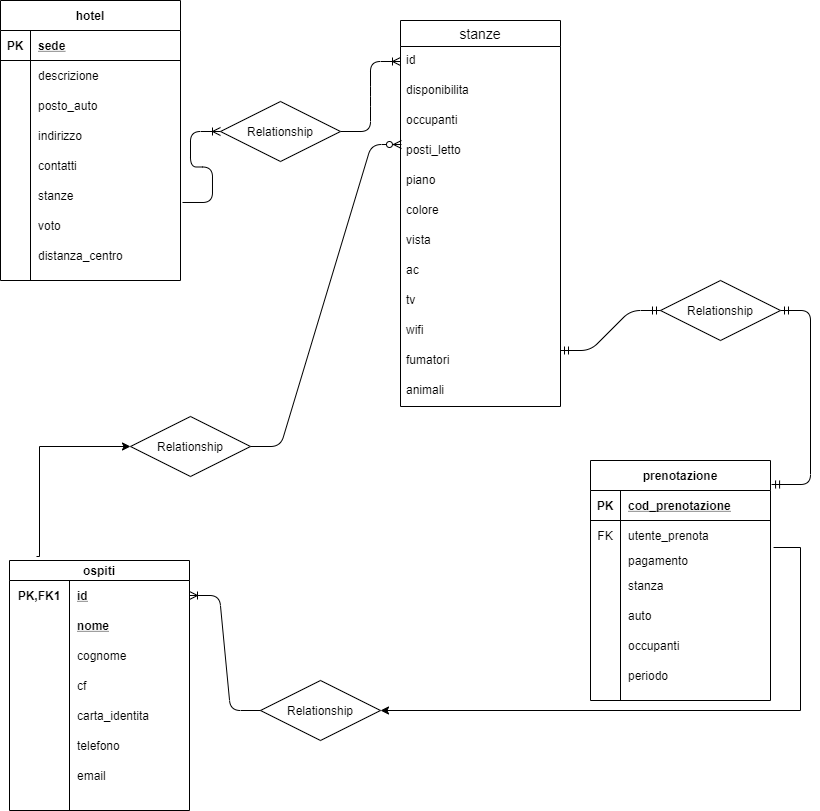

The diagram above was exported from draw.io. Its source (the exported page's mxGraphModel, read from the mxfile embedded in the PNG):
<mxGraphModel dx="1374" dy="790" grid="1" gridSize="10" guides="1" tooltips="1" connect="1" arrows="1" fold="1" page="1" pageScale="1" pageWidth="827" pageHeight="1169" math="0" shadow="0">
  <root>
    <mxCell id="0" />
    <mxCell id="1" parent="0" />
    <mxCell id="15" value="ospiti" style="shape=table;startSize=20;container=1;collapsible=1;childLayout=tableLayout;fixedRows=1;rowLines=0;fontStyle=1;align=center;resizeLast=1;" parent="1" vertex="1">
      <mxGeometry x="9" y="560" width="180" height="250" as="geometry" />
    </mxCell>
    <mxCell id="16" value="" style="shape=partialRectangle;collapsible=0;dropTarget=0;pointerEvents=0;fillColor=none;top=0;left=0;bottom=0;right=0;points=[[0,0.5],[1,0.5]];portConstraint=eastwest;" parent="15" vertex="1">
      <mxGeometry y="20" width="180" height="30" as="geometry" />
    </mxCell>
    <mxCell id="17" value="PK,FK1" style="shape=partialRectangle;connectable=0;fillColor=none;top=0;left=0;bottom=0;right=0;fontStyle=1;overflow=hidden;" parent="16" vertex="1">
      <mxGeometry width="60" height="30" as="geometry" />
    </mxCell>
    <mxCell id="18" value="id" style="shape=partialRectangle;connectable=0;fillColor=none;top=0;left=0;bottom=0;right=0;align=left;spacingLeft=6;fontStyle=5;overflow=hidden;" parent="16" vertex="1">
      <mxGeometry x="60" width="120" height="30" as="geometry" />
    </mxCell>
    <mxCell id="57" value="" style="shape=partialRectangle;collapsible=0;dropTarget=0;pointerEvents=0;fillColor=none;top=0;left=0;bottom=0;right=0;points=[[0,0.5],[1,0.5]];portConstraint=eastwest;" parent="15" vertex="1">
      <mxGeometry y="50" width="180" height="30" as="geometry" />
    </mxCell>
    <mxCell id="58" value="" style="shape=partialRectangle;connectable=0;fillColor=none;top=0;left=0;bottom=0;right=0;fontStyle=1;overflow=hidden;" parent="57" vertex="1">
      <mxGeometry width="60" height="30" as="geometry" />
    </mxCell>
    <mxCell id="59" value="nome" style="shape=partialRectangle;connectable=0;fillColor=none;top=0;left=0;bottom=0;right=0;align=left;spacingLeft=6;fontStyle=5;overflow=hidden;" parent="57" vertex="1">
      <mxGeometry x="60" width="120" height="30" as="geometry" />
    </mxCell>
    <mxCell id="22" value="" style="shape=partialRectangle;collapsible=0;dropTarget=0;pointerEvents=0;fillColor=none;top=0;left=0;bottom=0;right=0;points=[[0,0.5],[1,0.5]];portConstraint=eastwest;" parent="15" vertex="1">
      <mxGeometry y="80" width="180" height="30" as="geometry" />
    </mxCell>
    <mxCell id="23" value="" style="shape=partialRectangle;connectable=0;fillColor=none;top=0;left=0;bottom=0;right=0;editable=1;overflow=hidden;" parent="22" vertex="1">
      <mxGeometry width="60" height="30" as="geometry" />
    </mxCell>
    <mxCell id="24" value="cognome" style="shape=partialRectangle;connectable=0;fillColor=none;top=0;left=0;bottom=0;right=0;align=left;spacingLeft=6;overflow=hidden;" parent="22" vertex="1">
      <mxGeometry x="60" width="120" height="30" as="geometry" />
    </mxCell>
    <mxCell id="25" value="" style="shape=partialRectangle;collapsible=0;dropTarget=0;pointerEvents=0;fillColor=none;top=0;left=0;bottom=0;right=0;points=[[0,0.5],[1,0.5]];portConstraint=eastwest;" parent="15" vertex="1">
      <mxGeometry y="110" width="180" height="30" as="geometry" />
    </mxCell>
    <mxCell id="26" value="" style="shape=partialRectangle;connectable=0;fillColor=none;top=0;left=0;bottom=0;right=0;editable=1;overflow=hidden;" parent="25" vertex="1">
      <mxGeometry width="60" height="30" as="geometry" />
    </mxCell>
    <mxCell id="27" value="cf" style="shape=partialRectangle;connectable=0;fillColor=none;top=0;left=0;bottom=0;right=0;align=left;spacingLeft=6;overflow=hidden;" parent="25" vertex="1">
      <mxGeometry x="60" width="120" height="30" as="geometry" />
    </mxCell>
    <mxCell id="45" value="" style="shape=partialRectangle;collapsible=0;dropTarget=0;pointerEvents=0;fillColor=none;top=0;left=0;bottom=0;right=0;points=[[0,0.5],[1,0.5]];portConstraint=eastwest;" parent="15" vertex="1">
      <mxGeometry y="140" width="180" height="30" as="geometry" />
    </mxCell>
    <mxCell id="46" value="" style="shape=partialRectangle;connectable=0;fillColor=none;top=0;left=0;bottom=0;right=0;editable=1;overflow=hidden;" parent="45" vertex="1">
      <mxGeometry width="60" height="30" as="geometry" />
    </mxCell>
    <mxCell id="47" value="carta_identita" style="shape=partialRectangle;connectable=0;fillColor=none;top=0;left=0;bottom=0;right=0;align=left;spacingLeft=6;overflow=hidden;" parent="45" vertex="1">
      <mxGeometry x="60" width="120" height="30" as="geometry" />
    </mxCell>
    <mxCell id="48" value="" style="shape=partialRectangle;collapsible=0;dropTarget=0;pointerEvents=0;fillColor=none;top=0;left=0;bottom=0;right=0;points=[[0,0.5],[1,0.5]];portConstraint=eastwest;" parent="15" vertex="1">
      <mxGeometry y="170" width="180" height="30" as="geometry" />
    </mxCell>
    <mxCell id="49" value="" style="shape=partialRectangle;connectable=0;fillColor=none;top=0;left=0;bottom=0;right=0;editable=1;overflow=hidden;" parent="48" vertex="1">
      <mxGeometry width="60" height="30" as="geometry" />
    </mxCell>
    <mxCell id="50" value="telefono" style="shape=partialRectangle;connectable=0;fillColor=none;top=0;left=0;bottom=0;right=0;align=left;spacingLeft=6;overflow=hidden;" parent="48" vertex="1">
      <mxGeometry x="60" width="120" height="30" as="geometry" />
    </mxCell>
    <mxCell id="51" value="" style="shape=partialRectangle;collapsible=0;dropTarget=0;pointerEvents=0;fillColor=none;top=0;left=0;bottom=0;right=0;points=[[0,0.5],[1,0.5]];portConstraint=eastwest;" parent="15" vertex="1">
      <mxGeometry y="200" width="180" height="30" as="geometry" />
    </mxCell>
    <mxCell id="52" value="" style="shape=partialRectangle;connectable=0;fillColor=none;top=0;left=0;bottom=0;right=0;editable=1;overflow=hidden;" parent="51" vertex="1">
      <mxGeometry width="60" height="30" as="geometry" />
    </mxCell>
    <mxCell id="53" value="email" style="shape=partialRectangle;connectable=0;fillColor=none;top=0;left=0;bottom=0;right=0;align=left;spacingLeft=6;overflow=hidden;" parent="51" vertex="1">
      <mxGeometry x="60" width="120" height="30" as="geometry" />
    </mxCell>
    <mxCell id="28" value="stanze" style="swimlane;fontStyle=0;childLayout=stackLayout;horizontal=1;startSize=26;horizontalStack=0;resizeParent=1;resizeParentMax=0;resizeLast=0;collapsible=1;marginBottom=0;align=center;fontSize=14;" parent="1" vertex="1">
      <mxGeometry x="400" y="20" width="160" height="386" as="geometry" />
    </mxCell>
    <mxCell id="29" value="id" style="text;strokeColor=none;fillColor=none;spacingLeft=4;spacingRight=4;overflow=hidden;rotatable=0;points=[[0,0.5],[1,0.5]];portConstraint=eastwest;fontSize=12;" parent="28" vertex="1">
      <mxGeometry y="26" width="160" height="30" as="geometry" />
    </mxCell>
    <mxCell id="116" value="disponibilita" style="text;strokeColor=none;fillColor=none;spacingLeft=4;spacingRight=4;overflow=hidden;rotatable=0;points=[[0,0.5],[1,0.5]];portConstraint=eastwest;fontSize=12;" parent="28" vertex="1">
      <mxGeometry y="56" width="160" height="30" as="geometry" />
    </mxCell>
    <mxCell id="117" value="occupanti" style="text;strokeColor=none;fillColor=none;spacingLeft=4;spacingRight=4;overflow=hidden;rotatable=0;points=[[0,0.5],[1,0.5]];portConstraint=eastwest;fontSize=12;" parent="28" vertex="1">
      <mxGeometry y="86" width="160" height="30" as="geometry" />
    </mxCell>
    <mxCell id="79" value="posti_letto" style="text;strokeColor=none;fillColor=none;spacingLeft=4;spacingRight=4;overflow=hidden;rotatable=0;points=[[0,0.5],[1,0.5]];portConstraint=eastwest;fontSize=12;" parent="28" vertex="1">
      <mxGeometry y="116" width="160" height="30" as="geometry" />
    </mxCell>
    <mxCell id="84" value="piano" style="text;strokeColor=none;fillColor=none;spacingLeft=4;spacingRight=4;overflow=hidden;rotatable=0;points=[[0,0.5],[1,0.5]];portConstraint=eastwest;fontSize=12;" parent="28" vertex="1">
      <mxGeometry y="146" width="160" height="30" as="geometry" />
    </mxCell>
    <mxCell id="30" value="colore&#10;" style="text;strokeColor=none;fillColor=none;spacingLeft=4;spacingRight=4;overflow=hidden;rotatable=0;points=[[0,0.5],[1,0.5]];portConstraint=eastwest;fontSize=12;" parent="28" vertex="1">
      <mxGeometry y="176" width="160" height="30" as="geometry" />
    </mxCell>
    <mxCell id="31" value="vista" style="text;strokeColor=none;fillColor=none;spacingLeft=4;spacingRight=4;overflow=hidden;rotatable=0;points=[[0,0.5],[1,0.5]];portConstraint=eastwest;fontSize=12;" parent="28" vertex="1">
      <mxGeometry y="206" width="160" height="30" as="geometry" />
    </mxCell>
    <mxCell id="78" value="ac" style="text;strokeColor=none;fillColor=none;spacingLeft=4;spacingRight=4;overflow=hidden;rotatable=0;points=[[0,0.5],[1,0.5]];portConstraint=eastwest;fontSize=12;" parent="28" vertex="1">
      <mxGeometry y="236" width="160" height="30" as="geometry" />
    </mxCell>
    <mxCell id="80" value="tv" style="text;strokeColor=none;fillColor=none;spacingLeft=4;spacingRight=4;overflow=hidden;rotatable=0;points=[[0,0.5],[1,0.5]];portConstraint=eastwest;fontSize=12;" parent="28" vertex="1">
      <mxGeometry y="266" width="160" height="30" as="geometry" />
    </mxCell>
    <mxCell id="81" value="wifi" style="text;strokeColor=none;fillColor=none;spacingLeft=4;spacingRight=4;overflow=hidden;rotatable=0;points=[[0,0.5],[1,0.5]];portConstraint=eastwest;fontSize=12;" parent="28" vertex="1">
      <mxGeometry y="296" width="160" height="30" as="geometry" />
    </mxCell>
    <mxCell id="82" value="fumatori" style="text;strokeColor=none;fillColor=none;spacingLeft=4;spacingRight=4;overflow=hidden;rotatable=0;points=[[0,0.5],[1,0.5]];portConstraint=eastwest;fontSize=12;" parent="28" vertex="1">
      <mxGeometry y="326" width="160" height="30" as="geometry" />
    </mxCell>
    <mxCell id="83" value="animali" style="text;strokeColor=none;fillColor=none;spacingLeft=4;spacingRight=4;overflow=hidden;rotatable=0;points=[[0,0.5],[1,0.5]];portConstraint=eastwest;fontSize=12;" parent="28" vertex="1">
      <mxGeometry y="356" width="160" height="30" as="geometry" />
    </mxCell>
    <mxCell id="32" value="hotel" style="shape=table;startSize=30;container=1;collapsible=1;childLayout=tableLayout;fixedRows=1;rowLines=0;fontStyle=1;align=center;resizeLast=1;" parent="1" vertex="1">
      <mxGeometry width="180" height="280" as="geometry" />
    </mxCell>
    <mxCell id="33" value="" style="shape=partialRectangle;collapsible=0;dropTarget=0;pointerEvents=0;fillColor=none;top=0;left=0;bottom=1;right=0;points=[[0,0.5],[1,0.5]];portConstraint=eastwest;" parent="32" vertex="1">
      <mxGeometry y="30" width="180" height="30" as="geometry" />
    </mxCell>
    <mxCell id="34" value="PK" style="shape=partialRectangle;connectable=0;fillColor=none;top=0;left=0;bottom=0;right=0;fontStyle=1;overflow=hidden;" parent="33" vertex="1">
      <mxGeometry width="30" height="30" as="geometry" />
    </mxCell>
    <mxCell id="35" value="sede" style="shape=partialRectangle;connectable=0;fillColor=none;top=0;left=0;bottom=0;right=0;align=left;spacingLeft=6;fontStyle=5;overflow=hidden;" parent="33" vertex="1">
      <mxGeometry x="30" width="150" height="30" as="geometry" />
    </mxCell>
    <mxCell id="69" value="" style="shape=partialRectangle;collapsible=0;dropTarget=0;pointerEvents=0;fillColor=none;top=0;left=0;bottom=0;right=0;points=[[0,0.5],[1,0.5]];portConstraint=eastwest;" parent="32" vertex="1">
      <mxGeometry y="60" width="180" height="30" as="geometry" />
    </mxCell>
    <mxCell id="70" value="" style="shape=partialRectangle;connectable=0;fillColor=none;top=0;left=0;bottom=0;right=0;editable=1;overflow=hidden;" parent="69" vertex="1">
      <mxGeometry width="30" height="30" as="geometry" />
    </mxCell>
    <mxCell id="71" value="descrizione" style="shape=partialRectangle;connectable=0;fillColor=none;top=0;left=0;bottom=0;right=0;align=left;spacingLeft=6;overflow=hidden;" parent="69" vertex="1">
      <mxGeometry x="30" width="150" height="30" as="geometry" />
    </mxCell>
    <mxCell id="66" value="" style="shape=partialRectangle;collapsible=0;dropTarget=0;pointerEvents=0;fillColor=none;top=0;left=0;bottom=0;right=0;points=[[0,0.5],[1,0.5]];portConstraint=eastwest;" parent="32" vertex="1">
      <mxGeometry y="90" width="180" height="30" as="geometry" />
    </mxCell>
    <mxCell id="67" value="" style="shape=partialRectangle;connectable=0;fillColor=none;top=0;left=0;bottom=0;right=0;editable=1;overflow=hidden;" parent="66" vertex="1">
      <mxGeometry width="30" height="30" as="geometry" />
    </mxCell>
    <mxCell id="68" value="posto_auto" style="shape=partialRectangle;connectable=0;fillColor=none;top=0;left=0;bottom=0;right=0;align=left;spacingLeft=6;overflow=hidden;" parent="66" vertex="1">
      <mxGeometry x="30" width="150" height="30" as="geometry" />
    </mxCell>
    <mxCell id="36" value="" style="shape=partialRectangle;collapsible=0;dropTarget=0;pointerEvents=0;fillColor=none;top=0;left=0;bottom=0;right=0;points=[[0,0.5],[1,0.5]];portConstraint=eastwest;" parent="32" vertex="1">
      <mxGeometry y="120" width="180" height="30" as="geometry" />
    </mxCell>
    <mxCell id="37" value="" style="shape=partialRectangle;connectable=0;fillColor=none;top=0;left=0;bottom=0;right=0;editable=1;overflow=hidden;" parent="36" vertex="1">
      <mxGeometry width="30" height="30" as="geometry" />
    </mxCell>
    <mxCell id="38" value="indirizzo" style="shape=partialRectangle;connectable=0;fillColor=none;top=0;left=0;bottom=0;right=0;align=left;spacingLeft=6;overflow=hidden;" parent="36" vertex="1">
      <mxGeometry x="30" width="150" height="30" as="geometry" />
    </mxCell>
    <mxCell id="39" value="" style="shape=partialRectangle;collapsible=0;dropTarget=0;pointerEvents=0;fillColor=none;top=0;left=0;bottom=0;right=0;points=[[0,0.5],[1,0.5]];portConstraint=eastwest;" parent="32" vertex="1">
      <mxGeometry y="150" width="180" height="30" as="geometry" />
    </mxCell>
    <mxCell id="40" value="" style="shape=partialRectangle;connectable=0;fillColor=none;top=0;left=0;bottom=0;right=0;editable=1;overflow=hidden;" parent="39" vertex="1">
      <mxGeometry width="30" height="30" as="geometry" />
    </mxCell>
    <mxCell id="41" value="contatti" style="shape=partialRectangle;connectable=0;fillColor=none;top=0;left=0;bottom=0;right=0;align=left;spacingLeft=6;overflow=hidden;" parent="39" vertex="1">
      <mxGeometry x="30" width="150" height="30" as="geometry" />
    </mxCell>
    <mxCell id="42" value="" style="shape=partialRectangle;collapsible=0;dropTarget=0;pointerEvents=0;fillColor=none;top=0;left=0;bottom=0;right=0;points=[[0,0.5],[1,0.5]];portConstraint=eastwest;" parent="32" vertex="1">
      <mxGeometry y="180" width="180" height="30" as="geometry" />
    </mxCell>
    <mxCell id="43" value="" style="shape=partialRectangle;connectable=0;fillColor=none;top=0;left=0;bottom=0;right=0;editable=1;overflow=hidden;" parent="42" vertex="1">
      <mxGeometry width="30" height="30" as="geometry" />
    </mxCell>
    <mxCell id="44" value="stanze" style="shape=partialRectangle;connectable=0;fillColor=none;top=0;left=0;bottom=0;right=0;align=left;spacingLeft=6;overflow=hidden;" parent="42" vertex="1">
      <mxGeometry x="30" width="150" height="30" as="geometry" />
    </mxCell>
    <mxCell id="72" value="" style="shape=partialRectangle;collapsible=0;dropTarget=0;pointerEvents=0;fillColor=none;top=0;left=0;bottom=0;right=0;points=[[0,0.5],[1,0.5]];portConstraint=eastwest;" parent="32" vertex="1">
      <mxGeometry y="210" width="180" height="30" as="geometry" />
    </mxCell>
    <mxCell id="73" value="" style="shape=partialRectangle;connectable=0;fillColor=none;top=0;left=0;bottom=0;right=0;editable=1;overflow=hidden;" parent="72" vertex="1">
      <mxGeometry width="30" height="30" as="geometry" />
    </mxCell>
    <mxCell id="74" value="voto" style="shape=partialRectangle;connectable=0;fillColor=none;top=0;left=0;bottom=0;right=0;align=left;spacingLeft=6;overflow=hidden;" parent="72" vertex="1">
      <mxGeometry x="30" width="150" height="30" as="geometry" />
    </mxCell>
    <mxCell id="75" value="" style="shape=partialRectangle;collapsible=0;dropTarget=0;pointerEvents=0;fillColor=none;top=0;left=0;bottom=0;right=0;points=[[0,0.5],[1,0.5]];portConstraint=eastwest;" parent="32" vertex="1">
      <mxGeometry y="240" width="180" height="30" as="geometry" />
    </mxCell>
    <mxCell id="76" value="" style="shape=partialRectangle;connectable=0;fillColor=none;top=0;left=0;bottom=0;right=0;editable=1;overflow=hidden;" parent="75" vertex="1">
      <mxGeometry width="30" height="30" as="geometry" />
    </mxCell>
    <mxCell id="77" value="distanza_centro" style="shape=partialRectangle;connectable=0;fillColor=none;top=0;left=0;bottom=0;right=0;align=left;spacingLeft=6;overflow=hidden;" parent="75" vertex="1">
      <mxGeometry x="30" width="150" height="30" as="geometry" />
    </mxCell>
    <mxCell id="88" value="prenotazione" style="shape=table;startSize=30;container=1;collapsible=1;childLayout=tableLayout;fixedRows=1;rowLines=0;fontStyle=1;align=center;resizeLast=1;" parent="1" vertex="1">
      <mxGeometry x="590" y="460" width="180" height="240" as="geometry" />
    </mxCell>
    <mxCell id="89" value="" style="shape=partialRectangle;collapsible=0;dropTarget=0;pointerEvents=0;fillColor=none;top=0;left=0;bottom=1;right=0;points=[[0,0.5],[1,0.5]];portConstraint=eastwest;" parent="88" vertex="1">
      <mxGeometry y="30" width="180" height="30" as="geometry" />
    </mxCell>
    <mxCell id="90" value="PK" style="shape=partialRectangle;connectable=0;fillColor=none;top=0;left=0;bottom=0;right=0;fontStyle=1;overflow=hidden;" parent="89" vertex="1">
      <mxGeometry width="30" height="30" as="geometry" />
    </mxCell>
    <mxCell id="91" value="cod_prenotazione" style="shape=partialRectangle;connectable=0;fillColor=none;top=0;left=0;bottom=0;right=0;align=left;spacingLeft=6;fontStyle=5;overflow=hidden;" parent="89" vertex="1">
      <mxGeometry x="30" width="150" height="30" as="geometry" />
    </mxCell>
    <mxCell id="92" value="" style="shape=partialRectangle;collapsible=0;dropTarget=0;pointerEvents=0;fillColor=none;top=0;left=0;bottom=0;right=0;points=[[0,0.5],[1,0.5]];portConstraint=eastwest;" parent="88" vertex="1">
      <mxGeometry y="60" width="180" height="30" as="geometry" />
    </mxCell>
    <mxCell id="93" value="FK" style="shape=partialRectangle;connectable=0;fillColor=none;top=0;left=0;bottom=0;right=0;editable=1;overflow=hidden;" parent="92" vertex="1">
      <mxGeometry width="30" height="30" as="geometry" />
    </mxCell>
    <mxCell id="94" value="utente_prenota" style="shape=partialRectangle;connectable=0;fillColor=none;top=0;left=0;bottom=0;right=0;align=left;spacingLeft=6;overflow=hidden;" parent="92" vertex="1">
      <mxGeometry x="30" width="150" height="30" as="geometry" />
    </mxCell>
    <mxCell id="95" value="" style="shape=partialRectangle;collapsible=0;dropTarget=0;pointerEvents=0;fillColor=none;top=0;left=0;bottom=0;right=0;points=[[0,0.5],[1,0.5]];portConstraint=eastwest;" parent="88" vertex="1">
      <mxGeometry y="90" width="180" height="20" as="geometry" />
    </mxCell>
    <mxCell id="96" value="" style="shape=partialRectangle;connectable=0;fillColor=none;top=0;left=0;bottom=0;right=0;editable=1;overflow=hidden;" parent="95" vertex="1">
      <mxGeometry width="30" height="20" as="geometry" />
    </mxCell>
    <mxCell id="97" value="pagamento" style="shape=partialRectangle;connectable=0;fillColor=none;top=0;left=0;bottom=0;right=0;align=left;spacingLeft=6;overflow=hidden;" parent="95" vertex="1">
      <mxGeometry x="30" width="150" height="20" as="geometry" />
    </mxCell>
    <mxCell id="128" value="" style="shape=partialRectangle;collapsible=0;dropTarget=0;pointerEvents=0;fillColor=none;top=0;left=0;bottom=0;right=0;points=[[0,0.5],[1,0.5]];portConstraint=eastwest;" parent="88" vertex="1">
      <mxGeometry y="110" width="180" height="30" as="geometry" />
    </mxCell>
    <mxCell id="129" value="" style="shape=partialRectangle;connectable=0;fillColor=none;top=0;left=0;bottom=0;right=0;editable=1;overflow=hidden;" parent="128" vertex="1">
      <mxGeometry width="30" height="30" as="geometry" />
    </mxCell>
    <mxCell id="130" value="stanza" style="shape=partialRectangle;connectable=0;fillColor=none;top=0;left=0;bottom=0;right=0;align=left;spacingLeft=6;overflow=hidden;" parent="128" vertex="1">
      <mxGeometry x="30" width="150" height="30" as="geometry" />
    </mxCell>
    <mxCell id="108" value="" style="shape=partialRectangle;collapsible=0;dropTarget=0;pointerEvents=0;fillColor=none;top=0;left=0;bottom=0;right=0;points=[[0,0.5],[1,0.5]];portConstraint=eastwest;" parent="88" vertex="1">
      <mxGeometry y="140" width="180" height="30" as="geometry" />
    </mxCell>
    <mxCell id="109" value="" style="shape=partialRectangle;connectable=0;fillColor=none;top=0;left=0;bottom=0;right=0;fontStyle=0;overflow=hidden;" parent="108" vertex="1">
      <mxGeometry width="30" height="30" as="geometry" />
    </mxCell>
    <mxCell id="110" value="auto" style="shape=partialRectangle;connectable=0;fillColor=none;top=0;left=0;bottom=0;right=0;align=left;spacingLeft=6;fontStyle=0;overflow=hidden;" parent="108" vertex="1">
      <mxGeometry x="30" width="150" height="30" as="geometry" />
    </mxCell>
    <mxCell id="98" value="" style="shape=partialRectangle;collapsible=0;dropTarget=0;pointerEvents=0;fillColor=none;top=0;left=0;bottom=0;right=0;points=[[0,0.5],[1,0.5]];portConstraint=eastwest;" parent="88" vertex="1">
      <mxGeometry y="170" width="180" height="30" as="geometry" />
    </mxCell>
    <mxCell id="99" value="" style="shape=partialRectangle;connectable=0;fillColor=none;top=0;left=0;bottom=0;right=0;editable=1;overflow=hidden;" parent="98" vertex="1">
      <mxGeometry width="30" height="30" as="geometry" />
    </mxCell>
    <mxCell id="100" value="occupanti" style="shape=partialRectangle;connectable=0;fillColor=none;top=0;left=0;bottom=0;right=0;align=left;spacingLeft=6;overflow=hidden;" parent="98" vertex="1">
      <mxGeometry x="30" width="150" height="30" as="geometry" />
    </mxCell>
    <mxCell id="111" value="" style="shape=partialRectangle;collapsible=0;dropTarget=0;pointerEvents=0;fillColor=none;top=0;left=0;bottom=0;right=0;points=[[0,0.5],[1,0.5]];portConstraint=eastwest;" parent="88" vertex="1">
      <mxGeometry y="200" width="180" height="30" as="geometry" />
    </mxCell>
    <mxCell id="112" value="" style="shape=partialRectangle;connectable=0;fillColor=none;top=0;left=0;bottom=0;right=0;editable=1;overflow=hidden;" parent="111" vertex="1">
      <mxGeometry width="30" height="30" as="geometry" />
    </mxCell>
    <mxCell id="113" value="periodo" style="shape=partialRectangle;connectable=0;fillColor=none;top=0;left=0;bottom=0;right=0;align=left;spacingLeft=6;overflow=hidden;" parent="111" vertex="1">
      <mxGeometry x="30" width="150" height="30" as="geometry" />
    </mxCell>
    <mxCell id="105" value="" style="edgeStyle=orthogonalEdgeStyle;rounded=0;orthogonalLoop=1;jettySize=auto;html=1;exitX=1.017;exitY=0.9;exitDx=0;exitDy=0;exitPerimeter=0;entryX=1;entryY=0.5;entryDx=0;entryDy=0;" parent="1" source="92" target="124" edge="1">
      <mxGeometry relative="1" as="geometry">
        <mxPoint x="520" y="740" as="sourcePoint" />
        <mxPoint x="510" y="590" as="targetPoint" />
        <Array as="points">
          <mxPoint x="800" y="547" />
          <mxPoint x="800" y="710" />
        </Array>
      </mxGeometry>
    </mxCell>
    <mxCell id="120" style="edgeStyle=orthogonalEdgeStyle;rounded=0;orthogonalLoop=1;jettySize=auto;html=1;entryX=0;entryY=0.5;entryDx=0;entryDy=0;exitX=0.15;exitY=-0.016;exitDx=0;exitDy=0;exitPerimeter=0;" parent="1" source="15" target="118" edge="1">
      <mxGeometry relative="1" as="geometry">
        <mxPoint x="39" y="540" as="sourcePoint" />
        <mxPoint x="39" y="540" as="targetPoint" />
        <Array as="points">
          <mxPoint x="39" y="556" />
          <mxPoint x="39" y="446" />
        </Array>
      </mxGeometry>
    </mxCell>
    <mxCell id="118" value="Relationship" style="shape=rhombus;perimeter=rhombusPerimeter;whiteSpace=wrap;html=1;align=center;" parent="1" vertex="1">
      <mxGeometry x="130" y="416" width="120" height="60" as="geometry" />
    </mxCell>
    <mxCell id="121" value="" style="edgeStyle=entityRelationEdgeStyle;fontSize=12;html=1;endArrow=ERzeroToMany;endFill=1;entryX=0.006;entryY=0.267;entryDx=0;entryDy=0;entryPerimeter=0;" parent="1" source="118" target="79" edge="1">
      <mxGeometry width="100" height="100" relative="1" as="geometry">
        <mxPoint x="78" y="520" as="sourcePoint" />
        <mxPoint x="350" y="150" as="targetPoint" />
      </mxGeometry>
    </mxCell>
    <mxCell id="124" value="Relationship" style="shape=rhombus;perimeter=rhombusPerimeter;whiteSpace=wrap;html=1;align=center;" parent="1" vertex="1">
      <mxGeometry x="260" y="680" width="120" height="60" as="geometry" />
    </mxCell>
    <mxCell id="127" value="" style="edgeStyle=entityRelationEdgeStyle;fontSize=12;html=1;endArrow=ERoneToMany;exitX=1;exitY=0.5;exitDx=0;exitDy=0;entryX=0;entryY=0.5;entryDx=0;entryDy=0;" parent="1" source="136" target="29" edge="1">
      <mxGeometry width="100" height="100" relative="1" as="geometry">
        <mxPoint x="360" y="420" as="sourcePoint" />
        <mxPoint x="460" y="320" as="targetPoint" />
      </mxGeometry>
    </mxCell>
    <mxCell id="131" value="" style="edgeStyle=entityRelationEdgeStyle;fontSize=12;html=1;endArrow=ERmandOne;startArrow=ERmandOne;entryX=1.006;entryY=0.1;entryDx=0;entryDy=0;entryPerimeter=0;" parent="1" source="134" target="88" edge="1">
      <mxGeometry width="100" height="100" relative="1" as="geometry">
        <mxPoint x="547" y="460" as="sourcePoint" />
        <mxPoint x="570" y="210" as="targetPoint" />
      </mxGeometry>
    </mxCell>
    <mxCell id="132" value="" style="edgeStyle=entityRelationEdgeStyle;fontSize=12;html=1;endArrow=ERoneToMany;entryX=1;entryY=0.5;entryDx=0;entryDy=0;exitX=0;exitY=0.5;exitDx=0;exitDy=0;" parent="1" source="124" target="16" edge="1">
      <mxGeometry width="100" height="100" relative="1" as="geometry">
        <mxPoint x="320" y="470" as="sourcePoint" />
        <mxPoint x="470" y="630" as="targetPoint" />
      </mxGeometry>
    </mxCell>
    <mxCell id="134" value="Relationship" style="shape=rhombus;perimeter=rhombusPerimeter;whiteSpace=wrap;html=1;align=center;" vertex="1" parent="1">
      <mxGeometry x="660" y="280" width="120" height="60" as="geometry" />
    </mxCell>
    <mxCell id="135" value="" style="edgeStyle=entityRelationEdgeStyle;fontSize=12;html=1;endArrow=ERmandOne;startArrow=ERmandOne;entryX=0;entryY=0.5;entryDx=0;entryDy=0;" edge="1" parent="1" target="134">
      <mxGeometry width="100" height="100" relative="1" as="geometry">
        <mxPoint x="560" y="350" as="sourcePoint" />
        <mxPoint x="600" y="355" as="targetPoint" />
      </mxGeometry>
    </mxCell>
    <mxCell id="136" value="Relationship" style="shape=rhombus;perimeter=rhombusPerimeter;whiteSpace=wrap;html=1;align=center;" vertex="1" parent="1">
      <mxGeometry x="220" y="101" width="120" height="60" as="geometry" />
    </mxCell>
    <mxCell id="139" value="" style="edgeStyle=entityRelationEdgeStyle;fontSize=12;html=1;endArrow=ERoneToMany;exitX=1.011;exitY=0.733;exitDx=0;exitDy=0;entryX=0;entryY=0.5;entryDx=0;entryDy=0;exitPerimeter=0;" edge="1" parent="1" source="42" target="136">
      <mxGeometry width="100" height="100" relative="1" as="geometry">
        <mxPoint x="181.98000000000002" y="201.99" as="sourcePoint" />
        <mxPoint x="334" y="71" as="targetPoint" />
      </mxGeometry>
    </mxCell>
  </root>
</mxGraphModel>